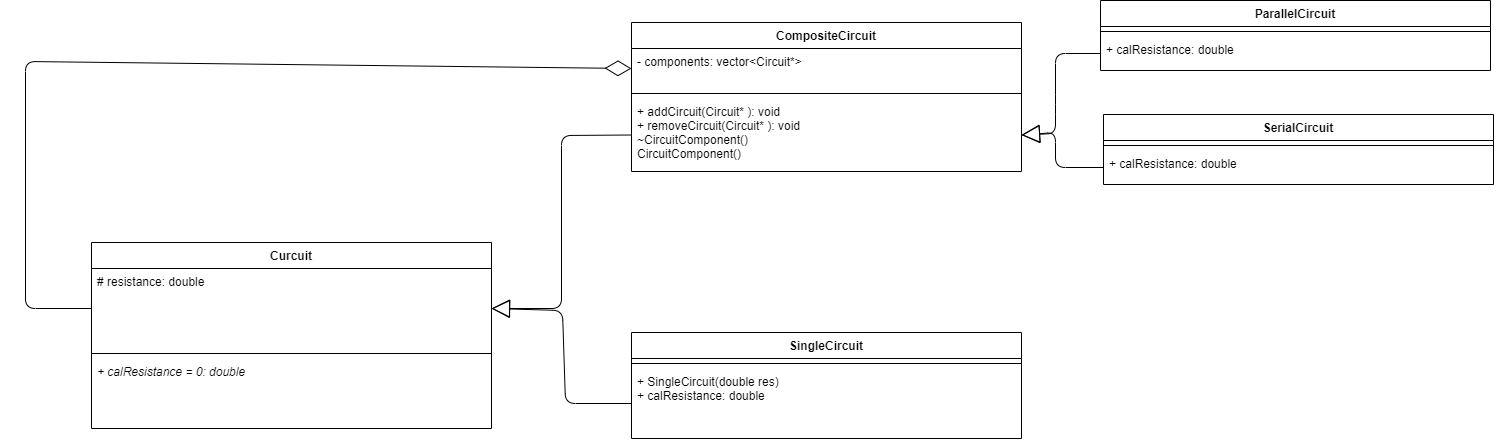

The diagram above was exported from draw.io. Its source (the exported page's mxGraphModel, read from the mxfile embedded in the PNG):
<mxGraphModel dx="1796" dy="536" grid="0" gridSize="10" guides="1" tooltips="1" connect="1" arrows="1" fold="1" page="1" pageScale="1" pageWidth="850" pageHeight="1100" background="#ffffff" math="0" shadow="0">
  <root>
    <mxCell id="0" />
    <mxCell id="1" parent="0" />
    <mxCell id="2" value="Curcuit" style="swimlane;fontStyle=1;align=center;verticalAlign=top;childLayout=stackLayout;horizontal=1;startSize=26;horizontalStack=0;resizeParent=1;resizeParentMax=0;resizeLast=0;collapsible=1;marginBottom=0;strokeColor=#000000;fontColor=#000000;fillColor=#FFFFFF;" parent="1" vertex="1">
      <mxGeometry x="90" y="530" width="400" height="186" as="geometry" />
    </mxCell>
    <mxCell id="3" value="# resistance: double" style="text;align=left;verticalAlign=top;spacingLeft=4;spacingRight=4;overflow=hidden;rotatable=0;points=[[0,0.5],[1,0.5]];portConstraint=eastwest;strokeColor=none;fontColor=#000000;" parent="2" vertex="1">
      <mxGeometry y="26" width="400" height="80" as="geometry" />
    </mxCell>
    <mxCell id="4" value="" style="line;strokeWidth=1;align=left;verticalAlign=middle;spacingTop=-1;spacingLeft=3;spacingRight=3;rotatable=0;labelPosition=right;points=[];portConstraint=eastwest;strokeColor=#000000;fontColor=#000000;" parent="2" vertex="1">
      <mxGeometry y="106" width="400" height="10" as="geometry" />
    </mxCell>
    <mxCell id="9" value="+ calResistance = 0: double" style="text;align=left;verticalAlign=top;spacingLeft=4;spacingRight=4;overflow=hidden;rotatable=0;points=[[0,0.5],[1,0.5]];portConstraint=eastwest;fontStyle=2;strokeColor=none;fontColor=#000000;" parent="2" vertex="1">
      <mxGeometry y="116" width="400" height="70" as="geometry" />
    </mxCell>
    <mxCell id="10" value="CompositeCircuit" style="swimlane;fontStyle=1;align=center;verticalAlign=top;childLayout=stackLayout;horizontal=1;startSize=26;horizontalStack=0;resizeParent=1;resizeParentMax=0;resizeLast=0;collapsible=1;marginBottom=0;strokeColor=#000000;fontColor=#000000;fillColor=#FFFFFF;" parent="1" vertex="1">
      <mxGeometry x="630" y="310" width="390" height="149" as="geometry" />
    </mxCell>
    <mxCell id="11" value="- components: vector&lt;Circuit*&gt;" style="text;align=left;verticalAlign=top;spacingLeft=4;spacingRight=4;overflow=hidden;rotatable=0;points=[[0,0.5],[1,0.5]];portConstraint=eastwest;strokeColor=none;fontColor=#000000;" parent="10" vertex="1">
      <mxGeometry y="26" width="390" height="40" as="geometry" />
    </mxCell>
    <mxCell id="12" value="" style="line;strokeWidth=1;align=left;verticalAlign=middle;spacingTop=-1;spacingLeft=3;spacingRight=3;rotatable=0;labelPosition=right;points=[];portConstraint=eastwest;strokeColor=#000000;fontColor=#000000;" parent="10" vertex="1">
      <mxGeometry y="66" width="390" height="10" as="geometry" />
    </mxCell>
    <mxCell id="13" value="+ addCircuit(Circuit* ): void&#10;+ removeCircuit(Circuit* ): void&#10;~CircuitComponent()&#10;CircuitComponent()" style="text;align=left;verticalAlign=top;spacingLeft=4;spacingRight=4;overflow=hidden;rotatable=0;points=[[0,0.5],[1,0.5]];portConstraint=eastwest;strokeColor=none;fontColor=#000000;" parent="10" vertex="1">
      <mxGeometry y="76" width="390" height="73" as="geometry" />
    </mxCell>
    <mxCell id="14" value="SingleCircuit" style="swimlane;fontStyle=1;align=center;verticalAlign=top;childLayout=stackLayout;horizontal=1;startSize=26;horizontalStack=0;resizeParent=1;resizeParentMax=0;resizeLast=0;collapsible=1;marginBottom=0;strokeColor=#000000;fontColor=#000000;fillColor=#FFFFFF;" parent="1" vertex="1">
      <mxGeometry x="630" y="620" width="390" height="106" as="geometry" />
    </mxCell>
    <mxCell id="16" value="" style="line;strokeWidth=1;align=left;verticalAlign=middle;spacingTop=-1;spacingLeft=3;spacingRight=3;rotatable=0;labelPosition=right;points=[];portConstraint=eastwest;strokeColor=#000000;fontColor=#000000;" parent="14" vertex="1">
      <mxGeometry y="26" width="390" height="10" as="geometry" />
    </mxCell>
    <mxCell id="52" value="+ SingleCircuit(double res)&#10;+ calResistance: double" style="text;align=left;verticalAlign=top;spacingLeft=4;spacingRight=4;overflow=hidden;rotatable=0;points=[[0,0.5],[1,0.5]];portConstraint=eastwest;fontStyle=0;strokeColor=none;fontColor=#000000;" parent="14" vertex="1">
      <mxGeometry y="36" width="390" height="70" as="geometry" />
    </mxCell>
    <mxCell id="39" value="ParallelCircuit" style="swimlane;fontStyle=1;align=center;verticalAlign=top;childLayout=stackLayout;horizontal=1;startSize=26;horizontalStack=0;resizeParent=1;resizeParentMax=0;resizeLast=0;collapsible=1;marginBottom=0;strokeColor=#000000;fontColor=#000000;fillColor=#FFFFFF;" parent="1" vertex="1">
      <mxGeometry x="1099" y="288" width="390" height="70" as="geometry" />
    </mxCell>
    <mxCell id="41" value="" style="line;strokeWidth=1;align=left;verticalAlign=middle;spacingTop=-1;spacingLeft=3;spacingRight=3;rotatable=0;labelPosition=right;points=[];portConstraint=eastwest;strokeColor=#000000;fontColor=#000000;" parent="39" vertex="1">
      <mxGeometry y="26" width="390" height="10" as="geometry" />
    </mxCell>
    <mxCell id="42" value="+ calResistance: double" style="text;align=left;verticalAlign=top;spacingLeft=4;spacingRight=4;overflow=hidden;rotatable=0;points=[[0,0.5],[1,0.5]];portConstraint=eastwest;fontStyle=0;strokeColor=none;fontColor=#000000;" parent="39" vertex="1">
      <mxGeometry y="36" width="390" height="34" as="geometry" />
    </mxCell>
    <mxCell id="49" value="SerialCircuit" style="swimlane;fontStyle=1;align=center;verticalAlign=top;childLayout=stackLayout;horizontal=1;startSize=26;horizontalStack=0;resizeParent=1;resizeParentMax=0;resizeLast=0;collapsible=1;marginBottom=0;strokeColor=#000000;fontColor=#000000;fillColor=#FFFFFF;" parent="1" vertex="1">
      <mxGeometry x="1102" y="402" width="390" height="70" as="geometry" />
    </mxCell>
    <mxCell id="50" value="" style="line;strokeWidth=1;align=left;verticalAlign=middle;spacingTop=-1;spacingLeft=3;spacingRight=3;rotatable=0;labelPosition=right;points=[];portConstraint=eastwest;strokeColor=#000000;fontColor=#000000;" parent="49" vertex="1">
      <mxGeometry y="26" width="390" height="10" as="geometry" />
    </mxCell>
    <mxCell id="51" value="+ calResistance: double" style="text;align=left;verticalAlign=top;spacingLeft=4;spacingRight=4;overflow=hidden;rotatable=0;points=[[0,0.5],[1,0.5]];portConstraint=eastwest;fontStyle=0;strokeColor=none;fontColor=#000000;" parent="49" vertex="1">
      <mxGeometry y="36" width="390" height="34" as="geometry" />
    </mxCell>
    <mxCell id="54" value="" style="endArrow=block;endSize=16;endFill=0;html=1;entryX=1;entryY=0.5;entryDx=0;entryDy=0;strokeColor=#000000;fontColor=#000000;exitX=0;exitY=0.5;exitDx=0;exitDy=0;" parent="1" source="13" target="3" edge="1">
      <mxGeometry width="160" relative="1" as="geometry">
        <mxPoint x="598" y="447" as="sourcePoint" />
        <mxPoint x="490" y="704" as="targetPoint" />
        <Array as="points">
          <mxPoint x="560" y="423" />
          <mxPoint x="560" y="596" />
        </Array>
      </mxGeometry>
    </mxCell>
    <mxCell id="55" value="" style="endArrow=block;endSize=16;endFill=0;html=1;entryX=1;entryY=0.5;entryDx=0;entryDy=0;strokeColor=#000000;fontColor=#000000;exitX=0;exitY=0.5;exitDx=0;exitDy=0;" parent="1" source="52" target="3" edge="1">
      <mxGeometry width="160" relative="1" as="geometry">
        <mxPoint x="640" y="432.5" as="sourcePoint" />
        <mxPoint x="500" y="606" as="targetPoint" />
        <Array as="points">
          <mxPoint x="564" y="691" />
          <mxPoint x="561" y="598" />
        </Array>
      </mxGeometry>
    </mxCell>
    <mxCell id="56" value="" style="endArrow=diamondThin;endFill=0;endSize=24;html=1;exitX=0;exitY=0.5;exitDx=0;exitDy=0;entryX=0;entryY=0.5;entryDx=0;entryDy=0;strokeColor=#000000;fontColor=#000000;" parent="1" source="3" target="11" edge="1">
      <mxGeometry width="160" relative="1" as="geometry">
        <mxPoint x="511" y="959" as="sourcePoint" />
        <mxPoint x="811" y="567" as="targetPoint" />
        <Array as="points">
          <mxPoint x="24" y="596" />
          <mxPoint x="24" y="349" />
        </Array>
      </mxGeometry>
    </mxCell>
    <mxCell id="57" value="" style="endArrow=block;endSize=16;endFill=0;html=1;entryX=1;entryY=0.5;entryDx=0;entryDy=0;strokeColor=#000000;fontColor=#000000;exitX=0;exitY=0.5;exitDx=0;exitDy=0;" parent="1" source="42" target="13" edge="1">
      <mxGeometry width="160" relative="1" as="geometry">
        <mxPoint x="990" y="344.9999999999998" as="sourcePoint" />
        <mxPoint x="850" y="518.5" as="targetPoint" />
        <Array as="points">
          <mxPoint x="1054" y="341" />
          <mxPoint x="1054" y="392" />
          <mxPoint x="1054" y="421" />
        </Array>
      </mxGeometry>
    </mxCell>
    <mxCell id="58" value="" style="endArrow=block;endSize=16;endFill=0;html=1;entryX=1;entryY=0.5;entryDx=0;entryDy=0;strokeColor=#000000;fontColor=#000000;exitX=0;exitY=0.5;exitDx=0;exitDy=0;" parent="1" source="51" target="13" edge="1">
      <mxGeometry width="160" relative="1" as="geometry">
        <mxPoint x="1109" y="351" as="sourcePoint" />
        <mxPoint x="1030" y="432.5" as="targetPoint" />
        <Array as="points">
          <mxPoint x="1054" y="455" />
          <mxPoint x="1054" y="420" />
        </Array>
      </mxGeometry>
    </mxCell>
  </root>
</mxGraphModel>